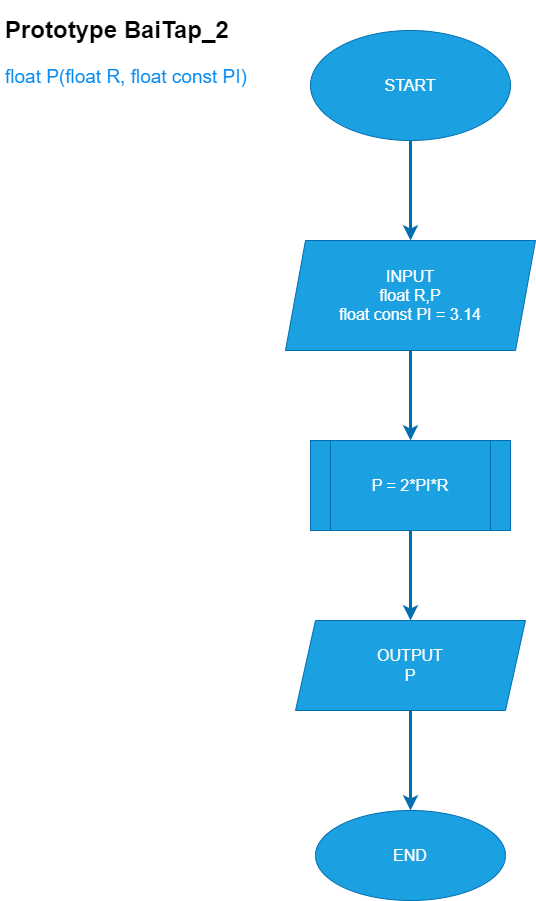

The diagram above was exported from draw.io. Its source (the exported page's mxGraphModel, read from the mxfile embedded in the PNG):
<mxGraphModel dx="1130" dy="779" grid="1" gridSize="10" guides="1" tooltips="1" connect="1" arrows="1" fold="1" page="1" pageScale="1" pageWidth="850" pageHeight="1100" math="0" shadow="0">
  <root>
    <mxCell id="0" />
    <mxCell id="1" parent="0" />
    <mxCell id="7" style="edgeStyle=none;html=1;entryX=0.5;entryY=0;entryDx=0;entryDy=0;fontSize=16;strokeWidth=3;fillColor=#1ba1e2;strokeColor=#006EAF;" parent="1" source="2" target="3" edge="1">
      <mxGeometry relative="1" as="geometry" />
    </mxCell>
    <mxCell id="2" value="START" style="ellipse;whiteSpace=wrap;html=1;fontSize=16;fillColor=#1ba1e2;fontColor=#ffffff;strokeColor=#006EAF;" parent="1" vertex="1">
      <mxGeometry x="325" y="30" width="200" height="110" as="geometry" />
    </mxCell>
    <mxCell id="8" style="edgeStyle=none;html=1;entryX=0.5;entryY=0;entryDx=0;entryDy=0;fontSize=16;strokeWidth=3;fillColor=#1ba1e2;strokeColor=#006EAF;" parent="1" source="3" target="4" edge="1">
      <mxGeometry relative="1" as="geometry" />
    </mxCell>
    <mxCell id="3" value="INPUT&lt;br&gt;float R,P&lt;br&gt;float const PI = 3.14&lt;br&gt;" style="shape=parallelogram;perimeter=parallelogramPerimeter;whiteSpace=wrap;html=1;fixedSize=1;fontSize=16;fillColor=#1ba1e2;fontColor=#ffffff;strokeColor=#006EAF;" parent="1" vertex="1">
      <mxGeometry x="300" y="240" width="250" height="110" as="geometry" />
    </mxCell>
    <mxCell id="9" style="edgeStyle=none;html=1;fontSize=16;strokeWidth=3;fillColor=#1ba1e2;strokeColor=#006EAF;" parent="1" source="4" target="5" edge="1">
      <mxGeometry relative="1" as="geometry" />
    </mxCell>
    <mxCell id="4" value="P = 2*PI*R" style="shape=process;whiteSpace=wrap;html=1;backgroundOutline=1;fontSize=16;fillColor=#1ba1e2;fontColor=#ffffff;strokeColor=#006EAF;" parent="1" vertex="1">
      <mxGeometry x="325" y="440" width="200" height="90" as="geometry" />
    </mxCell>
    <mxCell id="10" style="edgeStyle=none;html=1;fontSize=16;fillColor=#1ba1e2;strokeColor=#006EAF;strokeWidth=3;" parent="1" source="5" target="6" edge="1">
      <mxGeometry relative="1" as="geometry" />
    </mxCell>
    <mxCell id="5" value="OUTPUT&lt;br&gt;P" style="shape=parallelogram;perimeter=parallelogramPerimeter;whiteSpace=wrap;html=1;fixedSize=1;fontSize=16;fillColor=#1ba1e2;fontColor=#ffffff;strokeColor=#006EAF;" parent="1" vertex="1">
      <mxGeometry x="310" y="620" width="230" height="90" as="geometry" />
    </mxCell>
    <mxCell id="6" value="END" style="ellipse;whiteSpace=wrap;html=1;fontSize=16;fillColor=#1ba1e2;fontColor=#ffffff;strokeColor=#006EAF;" parent="1" vertex="1">
      <mxGeometry x="330" y="810" width="190" height="90" as="geometry" />
    </mxCell>
    <mxCell id="11" value="&lt;h1&gt;&lt;span style=&quot;background-color: initial;&quot;&gt;Prototype BaiTap_2&lt;/span&gt;&lt;/h1&gt;&lt;h1&gt;&lt;span style=&quot;font-weight: 400;&quot;&gt;&lt;font color=&quot;#058af0&quot; style=&quot;font-size: 19px;&quot;&gt;float P(float R, float const PI)&lt;/font&gt;&lt;/span&gt;&lt;/h1&gt;" style="text;html=1;strokeColor=none;fillColor=none;spacing=5;spacingTop=-20;whiteSpace=wrap;overflow=hidden;rounded=0;" parent="1" vertex="1">
      <mxGeometry x="15" y="10" width="290" height="90" as="geometry" />
    </mxCell>
  </root>
</mxGraphModel>